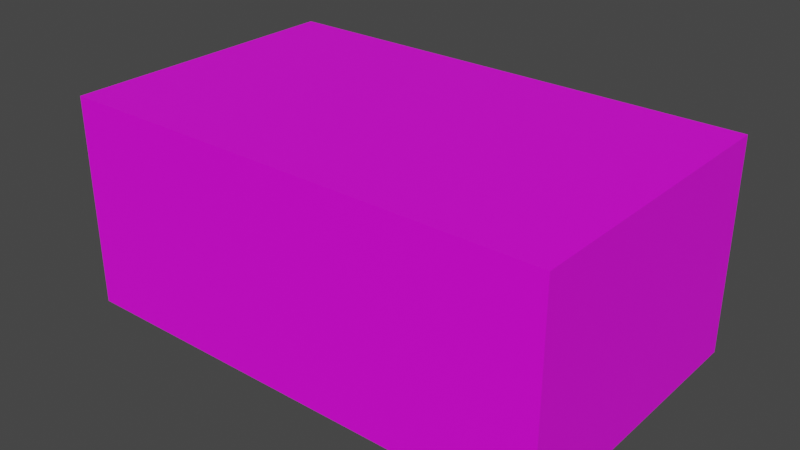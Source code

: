 # Source: Mueble.blend  (saved by Blender 2.93.20; exported with 4.5.12 LTS)
import bpy
from mathutils import Matrix  # noqa: F401  (used for matrix-valued properties, if any)

bpy.ops.wm.read_factory_settings(use_empty=True)
scene = bpy.context.scene
scene.name = 'Scene'

# ---- collections
col_collection = bpy.data.collections.new('Collection'); scene.collection.children.link(col_collection)

# ---- images (referenced by path relative to the original .blend; pixels are not part of the script)
import os
ASSET_DIR = os.environ.get("B2B_ASSET_DIR", "")  # directory of the original .blend (textures are referenced by path, not embedded)
HERE = os.path.dirname(os.path.abspath(__file__))  # packed textures are extracted next to this script under _unpacked/

def load_image(name, relpath, width, height, colorspace="sRGB"):
    """Load a texture the original file referenced (path relative to the .blend, or extracted next to this script)."""
    p = next((c for c in (os.path.join(HERE, relpath), os.path.join(ASSET_DIR, relpath)) if relpath and os.path.exists(c)), "")
    if p:
        img = bpy.data.images.load(p, check_existing=True)
        img.name = name
    else:  # same state as the original file: an image datablock whose file is absent (Cycles renders it pink)
        img = bpy.data.images.new(name, width, height)
        img.source = "FILE"
        img.filepath = "//" + (relpath or name)
    img.colorspace_settings.name = colorspace
    return img
img_mueble_png = load_image('Mueble.png', 'Mueble.png', 1024, 1024, 'sRGB')

# ---- materials (node trees are filled in below, after node groups)
mat_material_002 = bpy.data.materials.new('Material.002')
mat_material_002.use_transparent_shadow = False

# ---- material node trees
mat_material_002.use_nodes = True; mat_material_002.node_tree.nodes.clear()
_N = mat_material_002.node_tree.nodes; _L = mat_material_002.node_tree.links
n0 = _N.new('ShaderNodeBsdfPrincipled'); n0.name = 'Principled BSDF'; n0.location = (10, 300)
n0.distribution = 'GGX'
n0.subsurface_method = 'BURLEY'
n0.inputs[3].default_value = 1.45
n0.inputs[27].default_value = (0.0, 0.0, 0.0, 1.0)
n0.inputs[28].default_value = 1.0
n1 = _N.new('ShaderNodeOutputMaterial'); n1.name = 'Material Output'; n1.location = (300, 300)
n2 = _N.new('ShaderNodeTexImage'); n2.name = 'Image Texture'; n2.location = (-280, 280)
n2.image = img_mueble_png
n2.interpolation = 'Closest'
_L.new(n0.outputs[0], n1.inputs[0])
_L.new(n2.outputs[0], n0.inputs[0])
n1.is_active_output = True

# ---- world
world_world = bpy.data.worlds.new('World'); scene.world = world_world
world_world.use_nodes = True; world_world.node_tree.nodes.clear()
_N = world_world.node_tree.nodes; _L = world_world.node_tree.links
n0 = _N.new('ShaderNodeOutputWorld'); n0.name = 'World Output'; n0.location = (300, 300)
n1 = _N.new('ShaderNodeBackground'); n1.name = 'Background'; n1.location = (10, 300)
n1.inputs[0].default_value = (0.05088, 0.05088, 0.05088, 1.0)
_L.new(n1.outputs[0], n0.inputs[0])
n0.is_active_output = True
world_world.color = (0.05088, 0.05088, 0.05088)
world_world.use_sun_shadow = False
world_world.sun_shadow_jitter_overblur = 0.0

# ---- meshes
me_cube = bpy.data.meshes.new('Cube')
me_cube.from_pydata([(-1.0, -1.0, -1.0), (-1.0, -1.0, 1.0), (-1.0, 1.0, -1.0), (-1.0, 1.0, 1.0), (1.0, -1.0, -1.0), (1.0, -1.0, 1.0), (1.0, 1.0, -1.0), (1.0, 1.0, 1.0)], [], [(0, 1, 3, 2), (2, 3, 7, 6), (6, 7, 5, 4), (4, 5, 1, 0), (2, 6, 4, 0), (7, 3, 1, 5)])
_uv = me_cube.uv_layers.new(name='UVMap')
_uv.uv.foreach_set('vector', [0.9025, 0.4996, 0.9025, 0.2851, 0.6871, 0.2851, 0.6871, 0.4996, 0.6862, 0.4987, 0.6862, 0.2835, 0.3446, 0.2835, 0.3446, 0.4987, 0.3435, 0.499, 0.3435, 0.2843, 0.1302, 0.2843, 0.1302, 0.499, 0.6867, 0.8112, 0.6867, 0.6574, 0.3452, 0.6574, 0.3452, 0.8112, 0.6868, 0.5006, 0.3448, 0.5006, 0.3448, 0.6555, 0.6868, 0.6555, 0.3495, 0.3072, 0.6839, 0.3072, 0.6839, 0.1619, 0.3495, 0.1619])
me_cube.materials.append(mat_material_002)
me_cube.use_remesh_fix_poles = True
me_cube.use_remesh_preserve_attributes = False
me_cube.update()

# ---- objects
ob_cube = bpy.data.objects.new('Cube', me_cube)

# ---- transforms, parenting, visibility, modifiers, constraints
ob_cube.location = (0.0, 0.0, 0.0)
ob_cube.scale = (-1.346, -0.8037, -0.5773)

# ---- collection membership
col_collection.objects.link(ob_cube)

# ---- scene / render settings (as saved in the file)
scene.frame_start = 1; scene.frame_end = 250; scene.frame_set(6)
scene.render.engine = 'BLENDER_EEVEE_NEXT'
scene.cycles.use_denoising = False
scene.cycles.samples = 128
scene.cycles.sampling_pattern = 'TABULATED_SOBOL'
scene.cycles.use_adaptive_sampling = False
scene.cycles.use_light_tree = False
scene.view_settings.view_transform = 'Filmic'
bpy.context.view_layer.update()

# ---- added for rendering (the .blend has no active camera and no usable light): camera, sun
cam_auto = bpy.data.cameras.new('AutoCamera')
cam_auto.lens = 50.0
cam_auto.sensor_width = 36.0
cam_auto.clip_end = 1000.0
ob_auto_camera = bpy.data.objects.new('AutoCamera', cam_auto)
scene.collection.objects.link(ob_auto_camera)
ob_auto_camera.location = (3.09187, -3.71024, 2.47349)
ob_auto_camera.rotation_euler = (1.09748, -7.21219e-08, 0.694738)
scene.camera = ob_auto_camera
light_auto_sun = bpy.data.lights.new('AutoSun', 'SUN')
light_auto_sun.energy = 3.0
light_auto_sun.angle = 0.0523599
ob_auto_sun = bpy.data.objects.new('AutoSun', light_auto_sun)
scene.collection.objects.link(ob_auto_sun)
ob_auto_sun.rotation_euler = (0.872665, 0.174533, 0.523599)
bpy.context.view_layer.update()
